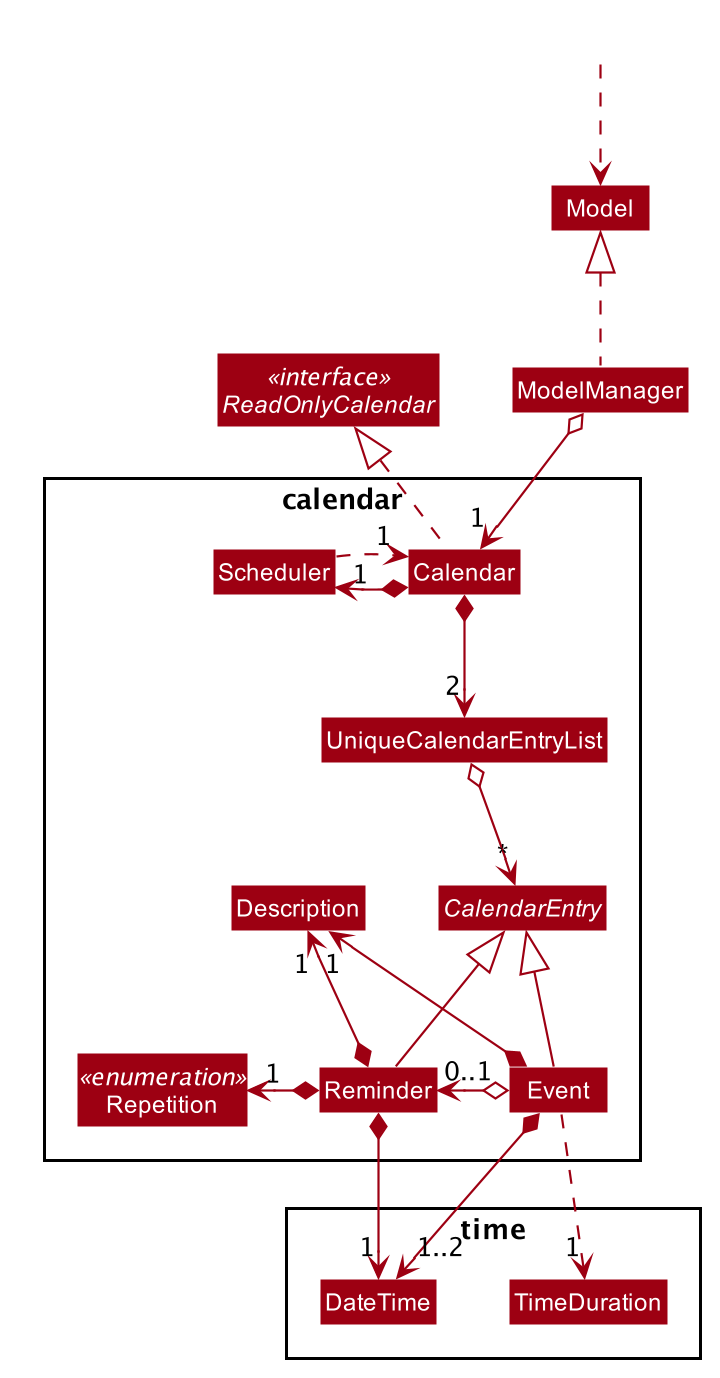

The diagram above was rendered by PlantUML. Its source (embedded in the PNG):
@startuml








skinparam BackgroundColor #FFFFFFF

skinparam Shadowing false

skinparam Class {
    FontColor #FFFFFF
    BorderThickness 1
    BorderColor #FFFFFF
    StereotypeFontColor #FFFFFF
    FontName Arial
}

skinparam Actor {
    BorderColor #000000
    Color #000000
    FontName Arial
}

skinparam Sequence {
    MessageAlign center
    BoxFontSize 15
    BoxPadding 0
    BoxFontColor #FFFFFF
    FontName Arial
}

skinparam Participant {
    FontColor #FFFFFFF
    Padding 20
}

skinparam MinClassWidth 50
skinparam ParticipantPadding 10
skinparam Shadowing false
skinparam DefaultTextAlignment center
skinparam packageStyle Rectangle

hide footbox
hide members
hide circle
skinparam arrowThickness 1.1
skinparam arrowColor #9D0012
skinparam classBackgroundColor #9D0012

Interface ReadOnlyCalendar <<interface>>

Package time <<Rectangle>>{
Class DateTime
Class TimeDuration
}
Package calendar <<Rectangle>>{
Class Calendar
Class UniqueCalendarEntryList
Abstract Class CalendarEntry
Class Reminder
Class Event
Class Description
Enum Repetition <<enumeration>>
Class Scheduler
}


Class HiddenOutside #FFFFFF
HiddenOutside ..> Model

Calendar .up.|> ReadOnlyCalendar

ModelManager .up.|> Model
ModelManager o--> "1" Calendar

Calendar *--> "2" UniqueCalendarEntryList
Calendar *--> "1" Scheduler
Scheduler .> "1" Calendar
UniqueCalendarEntryList o--> "*" CalendarEntry
Reminder --up|>CalendarEntry
Event --up|>CalendarEntry
Event *--up> "1" Description
Event *--> "1..2" DateTime
Event o--left> "0..1" Reminder
Event .> "1" TimeDuration

Reminder *--up> "1" Description
Reminder *--> "1" DateTime
Reminder *--left> "1" Repetition

@enduml